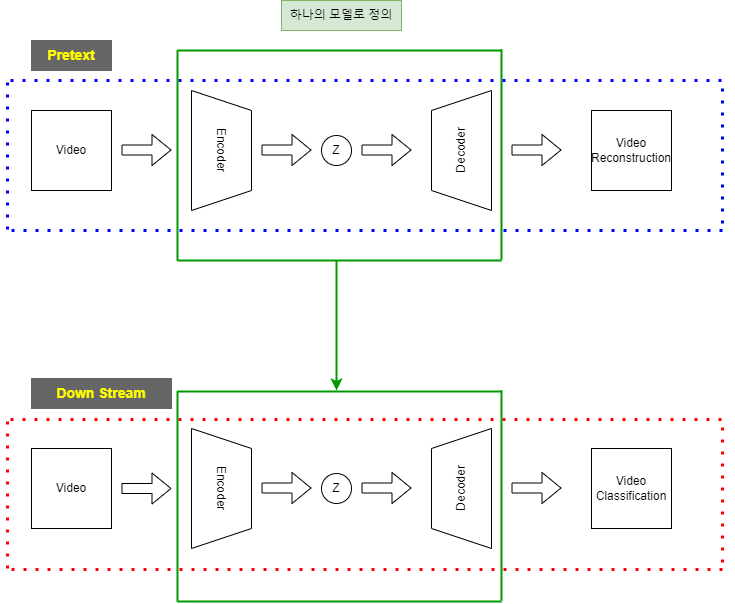

The diagram above was exported from draw.io. Its source (the exported page's mxGraphModel, read from the mxfile embedded in the PNG):
<mxGraphModel dx="2031" dy="1089" grid="1" gridSize="10" guides="1" tooltips="1" connect="1" arrows="1" fold="1" page="1" pageScale="1" pageWidth="1920" pageHeight="1200" math="0" shadow="0">
  <root>
    <mxCell id="0" />
    <mxCell id="1" parent="0" />
    <mxCell id="w7u-BU8OnRfcFJ0qgaKd-1" value="Video" style="whiteSpace=wrap;html=1;aspect=fixed;" parent="1" vertex="1">
      <mxGeometry x="70" y="150" width="80" height="80" as="geometry" />
    </mxCell>
    <mxCell id="w7u-BU8OnRfcFJ0qgaKd-2" value="" style="shape=flexArrow;endArrow=classic;html=1;rounded=0;fillColor=#FFFFFF;" parent="1" edge="1">
      <mxGeometry width="50" height="50" relative="1" as="geometry">
        <mxPoint x="160" y="189.5" as="sourcePoint" />
        <mxPoint x="210" y="189.5" as="targetPoint" />
      </mxGeometry>
    </mxCell>
    <mxCell id="w7u-BU8OnRfcFJ0qgaKd-3" value="Encoder" style="shape=trapezoid;perimeter=trapezoidPerimeter;whiteSpace=wrap;html=1;fixedSize=1;rotation=90;" parent="1" vertex="1">
      <mxGeometry x="200" y="160" width="120" height="60" as="geometry" />
    </mxCell>
    <mxCell id="w7u-BU8OnRfcFJ0qgaKd-4" value="Decoder" style="shape=trapezoid;perimeter=trapezoidPerimeter;whiteSpace=wrap;html=1;fixedSize=1;rotation=-90;" parent="1" vertex="1">
      <mxGeometry x="440" y="160" width="120" height="60" as="geometry" />
    </mxCell>
    <mxCell id="w7u-BU8OnRfcFJ0qgaKd-5" value="" style="shape=flexArrow;endArrow=classic;html=1;rounded=0;fillColor=#FFFFFF;" parent="1" edge="1">
      <mxGeometry width="50" height="50" relative="1" as="geometry">
        <mxPoint x="300" y="189.5" as="sourcePoint" />
        <mxPoint x="350" y="189.5" as="targetPoint" />
      </mxGeometry>
    </mxCell>
    <mxCell id="w7u-BU8OnRfcFJ0qgaKd-6" value="Z" style="ellipse;whiteSpace=wrap;html=1;aspect=fixed;" parent="1" vertex="1">
      <mxGeometry x="360" y="175" width="30" height="30" as="geometry" />
    </mxCell>
    <mxCell id="w7u-BU8OnRfcFJ0qgaKd-7" value="" style="shape=flexArrow;endArrow=classic;html=1;rounded=0;fillColor=#FFFFFF;" parent="1" edge="1">
      <mxGeometry width="50" height="50" relative="1" as="geometry">
        <mxPoint x="400" y="189.5" as="sourcePoint" />
        <mxPoint x="450" y="189.5" as="targetPoint" />
      </mxGeometry>
    </mxCell>
    <mxCell id="w7u-BU8OnRfcFJ0qgaKd-8" value="" style="shape=flexArrow;endArrow=classic;html=1;rounded=0;fillColor=#FFFFFF;" parent="1" edge="1">
      <mxGeometry width="50" height="50" relative="1" as="geometry">
        <mxPoint x="550" y="189.5" as="sourcePoint" />
        <mxPoint x="600" y="189.5" as="targetPoint" />
      </mxGeometry>
    </mxCell>
    <mxCell id="w7u-BU8OnRfcFJ0qgaKd-9" value="Video&lt;br&gt;Reconstruction" style="whiteSpace=wrap;html=1;aspect=fixed;" parent="1" vertex="1">
      <mxGeometry x="630" y="150" width="80" height="80" as="geometry" />
    </mxCell>
    <mxCell id="w7u-BU8OnRfcFJ0qgaKd-12" value="Encoder" style="shape=trapezoid;perimeter=trapezoidPerimeter;whiteSpace=wrap;html=1;fixedSize=1;rotation=90;" parent="1" vertex="1">
      <mxGeometry x="200" y="498" width="120" height="60" as="geometry" />
    </mxCell>
    <mxCell id="w7u-BU8OnRfcFJ0qgaKd-13" value="&lt;b&gt;&lt;font color=&quot;#ffff00&quot; style=&quot;font-size: 14px;&quot;&gt;Pretext&lt;/font&gt;&lt;/b&gt;" style="rounded=0;whiteSpace=wrap;html=1;fillColor=#666666;strokeColor=#666666;" parent="1" vertex="1">
      <mxGeometry x="70" y="80" width="80" height="30" as="geometry" />
    </mxCell>
    <mxCell id="w7u-BU8OnRfcFJ0qgaKd-14" value="Video" style="whiteSpace=wrap;html=1;aspect=fixed;" parent="1" vertex="1">
      <mxGeometry x="70" y="488" width="80" height="80" as="geometry" />
    </mxCell>
    <mxCell id="w7u-BU8OnRfcFJ0qgaKd-15" value="" style="shape=flexArrow;endArrow=classic;html=1;rounded=0;fillColor=#FFFFFF;" parent="1" edge="1">
      <mxGeometry width="50" height="50" relative="1" as="geometry">
        <mxPoint x="160" y="528" as="sourcePoint" />
        <mxPoint x="210" y="528" as="targetPoint" />
      </mxGeometry>
    </mxCell>
    <mxCell id="w7u-BU8OnRfcFJ0qgaKd-16" value="&lt;b&gt;&lt;font color=&quot;#ffff00&quot; style=&quot;font-size: 14px;&quot;&gt;Down Stream&lt;/font&gt;&lt;/b&gt;" style="rounded=0;whiteSpace=wrap;html=1;fillColor=#666666;strokeColor=#666666;" parent="1" vertex="1">
      <mxGeometry x="70" y="418" width="140" height="30" as="geometry" />
    </mxCell>
    <mxCell id="w7u-BU8OnRfcFJ0qgaKd-17" value="Video&lt;br&gt;Classification" style="whiteSpace=wrap;html=1;aspect=fixed;" parent="1" vertex="1">
      <mxGeometry x="630" y="488" width="80" height="80" as="geometry" />
    </mxCell>
    <mxCell id="w7u-BU8OnRfcFJ0qgaKd-18" value="" style="shape=flexArrow;endArrow=classic;html=1;rounded=0;fillColor=#FFFFFF;" parent="1" edge="1">
      <mxGeometry width="50" height="50" relative="1" as="geometry">
        <mxPoint x="550" y="527.5" as="sourcePoint" />
        <mxPoint x="600" y="527.5" as="targetPoint" />
      </mxGeometry>
    </mxCell>
    <mxCell id="w7u-BU8OnRfcFJ0qgaKd-19" value="Decoder" style="shape=trapezoid;perimeter=trapezoidPerimeter;whiteSpace=wrap;html=1;fixedSize=1;rotation=-90;" parent="1" vertex="1">
      <mxGeometry x="440" y="498" width="120" height="60" as="geometry" />
    </mxCell>
    <mxCell id="w7u-BU8OnRfcFJ0qgaKd-20" value="" style="shape=flexArrow;endArrow=classic;html=1;rounded=0;fillColor=#FFFFFF;" parent="1" edge="1">
      <mxGeometry width="50" height="50" relative="1" as="geometry">
        <mxPoint x="300" y="527.5" as="sourcePoint" />
        <mxPoint x="350" y="527.5" as="targetPoint" />
      </mxGeometry>
    </mxCell>
    <mxCell id="w7u-BU8OnRfcFJ0qgaKd-21" value="Z" style="ellipse;whiteSpace=wrap;html=1;aspect=fixed;" parent="1" vertex="1">
      <mxGeometry x="360" y="513" width="30" height="30" as="geometry" />
    </mxCell>
    <mxCell id="w7u-BU8OnRfcFJ0qgaKd-22" value="" style="shape=flexArrow;endArrow=classic;html=1;rounded=0;fillColor=#FFFFFF;" parent="1" edge="1">
      <mxGeometry width="50" height="50" relative="1" as="geometry">
        <mxPoint x="400" y="527.5" as="sourcePoint" />
        <mxPoint x="450" y="527.5" as="targetPoint" />
      </mxGeometry>
    </mxCell>
    <mxCell id="w7u-BU8OnRfcFJ0qgaKd-23" value="" style="endArrow=none;html=1;dashed=1;dashPattern=1 3;fontFamily=Helvetica;fontSize=14;fontColor=#7EA6E0;align=center;strokeColor=#0000FF;strokeWidth=3;fillColor=#FFFFFF;" parent="1" edge="1">
      <mxGeometry width="50" height="50" relative="1" as="geometry">
        <mxPoint x="50" y="270" as="sourcePoint" />
        <mxPoint x="770" y="270" as="targetPoint" />
      </mxGeometry>
    </mxCell>
    <mxCell id="w7u-BU8OnRfcFJ0qgaKd-24" value="" style="endArrow=none;dashed=1;html=1;dashPattern=1 3;strokeWidth=3;rounded=1;fontSize=14;fontColor=#7EA6E0;fillColor=#FFFFFF;strokeColor=#0000FF;" parent="1" edge="1">
      <mxGeometry width="50" height="50" relative="1" as="geometry">
        <mxPoint x="761" y="263" as="sourcePoint" />
        <mxPoint x="761" y="123" as="targetPoint" />
      </mxGeometry>
    </mxCell>
    <mxCell id="w7u-BU8OnRfcFJ0qgaKd-25" value="" style="endArrow=none;dashed=1;html=1;dashPattern=1 3;strokeWidth=3;rounded=1;fontSize=14;fontColor=#7EA6E0;fillColor=#FFFFFF;strokeColor=#0000FF;" parent="1" edge="1">
      <mxGeometry width="50" height="50" relative="1" as="geometry">
        <mxPoint x="46" y="269" as="sourcePoint" />
        <mxPoint x="46" y="119" as="targetPoint" />
      </mxGeometry>
    </mxCell>
    <mxCell id="w7u-BU8OnRfcFJ0qgaKd-26" value="" style="endArrow=none;dashed=1;html=1;dashPattern=1 3;strokeWidth=3;rounded=1;fontSize=14;fontColor=#7EA6E0;fillColor=#FFFFFF;strokeColor=#0000FF;" parent="1" edge="1">
      <mxGeometry width="50" height="50" relative="1" as="geometry">
        <mxPoint x="760" y="120" as="sourcePoint" />
        <mxPoint x="40" y="120" as="targetPoint" />
      </mxGeometry>
    </mxCell>
    <mxCell id="w7u-BU8OnRfcFJ0qgaKd-27" value="" style="endArrow=none;html=1;dashed=1;dashPattern=1 3;fontFamily=Helvetica;fontSize=14;fontColor=#7EA6E0;align=center;strokeColor=#FF0000;strokeWidth=3;fillColor=#FFFFFF;" parent="1" edge="1">
      <mxGeometry width="50" height="50" relative="1" as="geometry">
        <mxPoint x="50" y="609" as="sourcePoint" />
        <mxPoint x="770" y="609" as="targetPoint" />
      </mxGeometry>
    </mxCell>
    <mxCell id="w7u-BU8OnRfcFJ0qgaKd-28" value="" style="endArrow=none;dashed=1;html=1;dashPattern=1 3;strokeWidth=3;rounded=1;fontSize=14;fontColor=#7EA6E0;fillColor=#FFFFFF;strokeColor=#FF0000;" parent="1" edge="1">
      <mxGeometry width="50" height="50" relative="1" as="geometry">
        <mxPoint x="761" y="602" as="sourcePoint" />
        <mxPoint x="761" y="462" as="targetPoint" />
      </mxGeometry>
    </mxCell>
    <mxCell id="w7u-BU8OnRfcFJ0qgaKd-29" value="" style="endArrow=none;dashed=1;html=1;dashPattern=1 3;strokeWidth=3;rounded=1;fontSize=14;fontColor=#7EA6E0;fillColor=#FFFFFF;strokeColor=#FF0000;" parent="1" edge="1">
      <mxGeometry width="50" height="50" relative="1" as="geometry">
        <mxPoint x="760" y="459" as="sourcePoint" />
        <mxPoint x="40" y="459" as="targetPoint" />
      </mxGeometry>
    </mxCell>
    <mxCell id="w7u-BU8OnRfcFJ0qgaKd-30" value="" style="endArrow=none;dashed=1;html=1;dashPattern=1 3;strokeWidth=3;rounded=1;fontSize=14;fontColor=#7EA6E0;fillColor=#FFFFFF;strokeColor=#FF0000;" parent="1" edge="1">
      <mxGeometry width="50" height="50" relative="1" as="geometry">
        <mxPoint x="46" y="608" as="sourcePoint" />
        <mxPoint x="46" y="458" as="targetPoint" />
      </mxGeometry>
    </mxCell>
    <mxCell id="w7u-BU8OnRfcFJ0qgaKd-35" value="하나의 모델로 정의" style="rounded=0;whiteSpace=wrap;html=1;fillColor=#d5e8d4;strokeColor=#82b366;" parent="1" vertex="1">
      <mxGeometry x="320" y="40" width="120" height="30" as="geometry" />
    </mxCell>
    <mxCell id="w7u-BU8OnRfcFJ0qgaKd-36" value="" style="endArrow=none;html=1;rounded=0;strokeColor=#009900;strokeWidth=2;" parent="1" edge="1">
      <mxGeometry width="50" height="50" relative="1" as="geometry">
        <mxPoint x="540" y="641" as="sourcePoint" />
        <mxPoint x="216" y="641" as="targetPoint" />
        <Array as="points" />
      </mxGeometry>
    </mxCell>
    <mxCell id="w7u-BU8OnRfcFJ0qgaKd-37" value="" style="endArrow=none;html=1;rounded=0;strokeColor=#009900;strokeWidth=2;" parent="1" edge="1">
      <mxGeometry width="50" height="50" relative="1" as="geometry">
        <mxPoint x="540" y="640" as="sourcePoint" />
        <mxPoint x="540" y="430" as="targetPoint" />
        <Array as="points">
          <mxPoint x="540" y="460" />
        </Array>
      </mxGeometry>
    </mxCell>
    <mxCell id="w7u-BU8OnRfcFJ0qgaKd-38" value="" style="endArrow=none;html=1;rounded=0;strokeColor=#009900;strokeWidth=2;" parent="1" edge="1">
      <mxGeometry width="50" height="50" relative="1" as="geometry">
        <mxPoint x="540" y="431" as="sourcePoint" />
        <mxPoint x="216" y="431" as="targetPoint" />
        <Array as="points" />
      </mxGeometry>
    </mxCell>
    <mxCell id="w7u-BU8OnRfcFJ0qgaKd-39" value="" style="endArrow=none;html=1;rounded=0;strokeColor=#009900;strokeWidth=2;" parent="1" edge="1">
      <mxGeometry width="50" height="50" relative="1" as="geometry">
        <mxPoint x="216" y="641" as="sourcePoint" />
        <mxPoint x="216" y="431" as="targetPoint" />
        <Array as="points">
          <mxPoint x="216" y="461" />
        </Array>
      </mxGeometry>
    </mxCell>
    <mxCell id="w7u-BU8OnRfcFJ0qgaKd-41" value="" style="endArrow=classic;html=1;rounded=0;strokeColor=#009900;strokeWidth=2;" parent="1" edge="1">
      <mxGeometry width="50" height="50" relative="1" as="geometry">
        <mxPoint x="375" y="300" as="sourcePoint" />
        <mxPoint x="375" y="430" as="targetPoint" />
      </mxGeometry>
    </mxCell>
    <mxCell id="w7u-BU8OnRfcFJ0qgaKd-42" value="" style="group" parent="1" vertex="1" connectable="0">
      <mxGeometry x="216" y="90" width="324" height="210" as="geometry" />
    </mxCell>
    <mxCell id="w7u-BU8OnRfcFJ0qgaKd-31" value="" style="endArrow=none;html=1;rounded=0;strokeColor=#009900;strokeWidth=2;" parent="w7u-BU8OnRfcFJ0qgaKd-42" edge="1">
      <mxGeometry width="50" height="50" relative="1" as="geometry">
        <mxPoint as="sourcePoint" />
        <mxPoint y="210" as="targetPoint" />
        <Array as="points">
          <mxPoint y="30" />
        </Array>
      </mxGeometry>
    </mxCell>
    <mxCell id="w7u-BU8OnRfcFJ0qgaKd-32" value="" style="endArrow=none;html=1;rounded=0;strokeColor=#009900;strokeWidth=2;" parent="w7u-BU8OnRfcFJ0qgaKd-42" edge="1">
      <mxGeometry width="50" height="50" relative="1" as="geometry">
        <mxPoint x="324" y="-1" as="sourcePoint" />
        <mxPoint x="324" y="209" as="targetPoint" />
        <Array as="points">
          <mxPoint x="324" y="29" />
        </Array>
      </mxGeometry>
    </mxCell>
    <mxCell id="w7u-BU8OnRfcFJ0qgaKd-33" value="" style="endArrow=none;html=1;rounded=0;strokeColor=#009900;strokeWidth=2;" parent="w7u-BU8OnRfcFJ0qgaKd-42" edge="1">
      <mxGeometry width="50" height="50" relative="1" as="geometry">
        <mxPoint as="sourcePoint" />
        <mxPoint x="324" as="targetPoint" />
        <Array as="points" />
      </mxGeometry>
    </mxCell>
    <mxCell id="w7u-BU8OnRfcFJ0qgaKd-34" value="" style="endArrow=none;html=1;rounded=0;strokeColor=#009900;strokeWidth=2;" parent="w7u-BU8OnRfcFJ0qgaKd-42" edge="1">
      <mxGeometry width="50" height="50" relative="1" as="geometry">
        <mxPoint y="210" as="sourcePoint" />
        <mxPoint x="324" y="210" as="targetPoint" />
        <Array as="points" />
      </mxGeometry>
    </mxCell>
  </root>
</mxGraphModel>